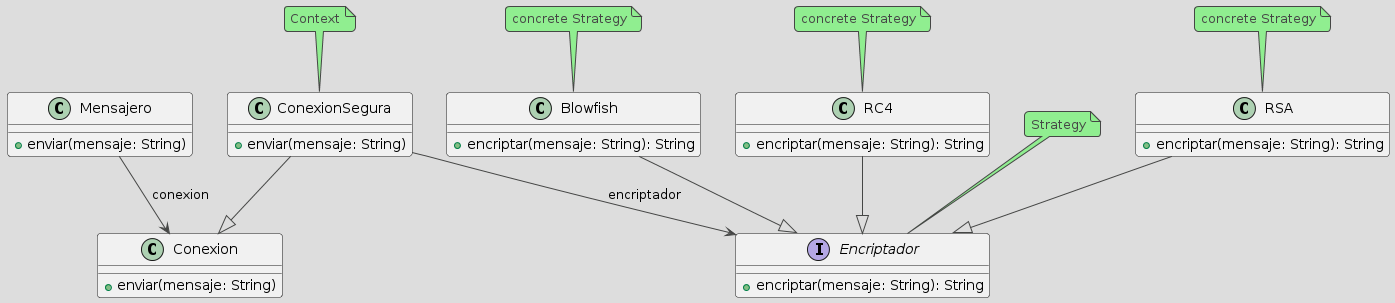

The diagram above was rendered by PlantUML. Its source (embedded in the PNG):
@startuml
!theme toy
class Mensajero{

 +enviar(mensaje: String)
}

class Conexion{
 +enviar(mensaje: String)
}

class ConexionSegura{
 +enviar(mensaje: String)
}
note top: Context

interface Encriptador{
 +encriptar(mensaje: String): String
}
note top: Strategy
class RSA{
+encriptar(mensaje: String): String
}
note top: concrete Strategy
class Blowfish {
+encriptar(mensaje: String): String

}
note top: concrete Strategy
class RC4{
+encriptar(mensaje: String): String
}
note top: concrete Strategy

Mensajero -->  Conexion : conexion
ConexionSegura --|> Conexion
ConexionSegura -->  Encriptador : encriptador
RC4 --|> Encriptador
RSA --|> Encriptador
Blowfish--|> Encriptador
@enduml